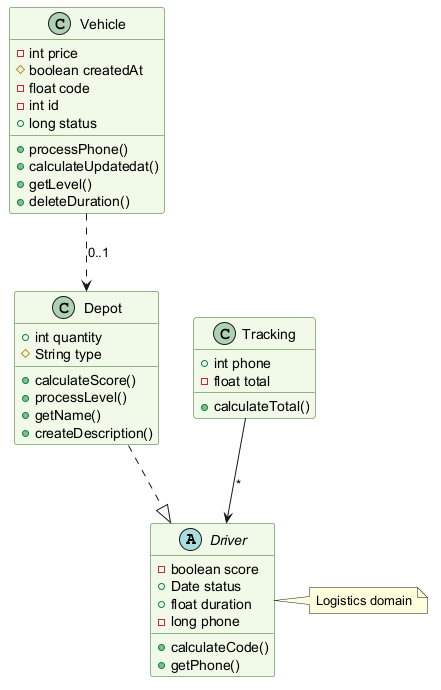

The diagram above was rendered by PlantUML. Its source (embedded in the PNG):
@startuml
skinparam backgroundColor #FFFFFF
skinparam classBackgroundColor #F1F8E9
skinparam classBorderColor #33691E
abstract class Driver {
  -boolean score
  +Date status
  +float duration
  -long phone
  +calculateCode()
  +getPhone()
}
class Depot {
  +int quantity
  #String type
  +calculateScore()
  +processLevel()
  +getName()
  +createDescription()
}
class Tracking {
  +int phone
  -float total
  +calculateTotal()
}
class Vehicle {
  -int price
  #boolean createdAt
  -float code
  -int id
  +long status
  +processPhone()
  +calculateUpdatedat()
  +getLevel()
  +deleteDuration()
}
Tracking --> Driver : "*"
Depot ..|> Driver
Vehicle ..> Depot : "0..1"
note right of Driver : Logistics domain
@enduml